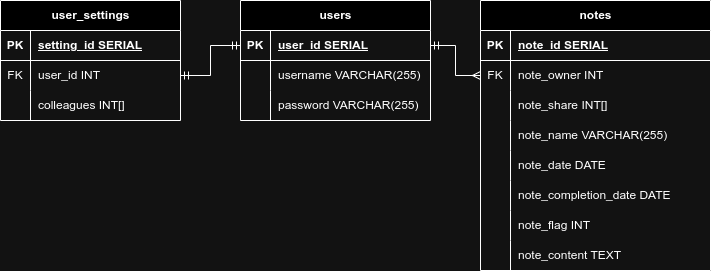

The diagram above was exported from draw.io. Its source (the exported page's mxGraphModel, read from the mxfile embedded in the PNG):
<mxGraphModel dx="1434" dy="748" grid="1" gridSize="10" guides="1" tooltips="1" connect="1" arrows="1" fold="1" page="1" pageScale="1" pageWidth="850" pageHeight="1100" math="0" shadow="0" extFonts="Permanent Marker^https://fonts.googleapis.com/css?family=Permanent+Marker">
  <root>
    <mxCell id="0" />
    <mxCell id="1" parent="0" />
    <mxCell id="hhxVcMLZgcrLIjH6-XrP-1" value="users" style="shape=table;startSize=30;container=1;collapsible=1;childLayout=tableLayout;fixedRows=1;rowLines=0;fontStyle=1;align=center;resizeLast=1;html=1;" vertex="1" parent="1">
      <mxGeometry x="360" y="80" width="190" height="120" as="geometry" />
    </mxCell>
    <mxCell id="hhxVcMLZgcrLIjH6-XrP-2" value="" style="shape=tableRow;horizontal=0;startSize=0;swimlaneHead=0;swimlaneBody=0;fillColor=none;collapsible=0;dropTarget=0;points=[[0,0.5],[1,0.5]];portConstraint=eastwest;top=0;left=0;right=0;bottom=1;" vertex="1" parent="hhxVcMLZgcrLIjH6-XrP-1">
      <mxGeometry y="30" width="190" height="30" as="geometry" />
    </mxCell>
    <mxCell id="hhxVcMLZgcrLIjH6-XrP-3" value="PK" style="shape=partialRectangle;connectable=0;fillColor=none;top=0;left=0;bottom=0;right=0;fontStyle=1;overflow=hidden;whiteSpace=wrap;html=1;" vertex="1" parent="hhxVcMLZgcrLIjH6-XrP-2">
      <mxGeometry width="30" height="30" as="geometry">
        <mxRectangle width="30" height="30" as="alternateBounds" />
      </mxGeometry>
    </mxCell>
    <mxCell id="hhxVcMLZgcrLIjH6-XrP-4" value="user_id SERIAL" style="shape=partialRectangle;connectable=0;fillColor=none;top=0;left=0;bottom=0;right=0;align=left;spacingLeft=6;fontStyle=5;overflow=hidden;whiteSpace=wrap;html=1;" vertex="1" parent="hhxVcMLZgcrLIjH6-XrP-2">
      <mxGeometry x="30" width="160" height="30" as="geometry">
        <mxRectangle width="160" height="30" as="alternateBounds" />
      </mxGeometry>
    </mxCell>
    <mxCell id="hhxVcMLZgcrLIjH6-XrP-5" value="" style="shape=tableRow;horizontal=0;startSize=0;swimlaneHead=0;swimlaneBody=0;fillColor=none;collapsible=0;dropTarget=0;points=[[0,0.5],[1,0.5]];portConstraint=eastwest;top=0;left=0;right=0;bottom=0;" vertex="1" parent="hhxVcMLZgcrLIjH6-XrP-1">
      <mxGeometry y="60" width="190" height="30" as="geometry" />
    </mxCell>
    <mxCell id="hhxVcMLZgcrLIjH6-XrP-6" value="" style="shape=partialRectangle;connectable=0;fillColor=none;top=0;left=0;bottom=0;right=0;editable=1;overflow=hidden;whiteSpace=wrap;html=1;" vertex="1" parent="hhxVcMLZgcrLIjH6-XrP-5">
      <mxGeometry width="30" height="30" as="geometry">
        <mxRectangle width="30" height="30" as="alternateBounds" />
      </mxGeometry>
    </mxCell>
    <mxCell id="hhxVcMLZgcrLIjH6-XrP-7" value="username VARCHAR(255)" style="shape=partialRectangle;connectable=0;fillColor=none;top=0;left=0;bottom=0;right=0;align=left;spacingLeft=6;overflow=hidden;whiteSpace=wrap;html=1;" vertex="1" parent="hhxVcMLZgcrLIjH6-XrP-5">
      <mxGeometry x="30" width="160" height="30" as="geometry">
        <mxRectangle width="160" height="30" as="alternateBounds" />
      </mxGeometry>
    </mxCell>
    <mxCell id="hhxVcMLZgcrLIjH6-XrP-8" value="" style="shape=tableRow;horizontal=0;startSize=0;swimlaneHead=0;swimlaneBody=0;fillColor=none;collapsible=0;dropTarget=0;points=[[0,0.5],[1,0.5]];portConstraint=eastwest;top=0;left=0;right=0;bottom=0;" vertex="1" parent="hhxVcMLZgcrLIjH6-XrP-1">
      <mxGeometry y="90" width="190" height="30" as="geometry" />
    </mxCell>
    <mxCell id="hhxVcMLZgcrLIjH6-XrP-9" value="" style="shape=partialRectangle;connectable=0;fillColor=none;top=0;left=0;bottom=0;right=0;editable=1;overflow=hidden;whiteSpace=wrap;html=1;" vertex="1" parent="hhxVcMLZgcrLIjH6-XrP-8">
      <mxGeometry width="30" height="30" as="geometry">
        <mxRectangle width="30" height="30" as="alternateBounds" />
      </mxGeometry>
    </mxCell>
    <mxCell id="hhxVcMLZgcrLIjH6-XrP-10" value="password VARCHAR(255)" style="shape=partialRectangle;connectable=0;fillColor=none;top=0;left=0;bottom=0;right=0;align=left;spacingLeft=6;overflow=hidden;whiteSpace=wrap;html=1;" vertex="1" parent="hhxVcMLZgcrLIjH6-XrP-8">
      <mxGeometry x="30" width="160" height="30" as="geometry">
        <mxRectangle width="160" height="30" as="alternateBounds" />
      </mxGeometry>
    </mxCell>
    <mxCell id="hhxVcMLZgcrLIjH6-XrP-14" value="user_settings" style="shape=table;startSize=30;container=1;collapsible=1;childLayout=tableLayout;fixedRows=1;rowLines=0;fontStyle=1;align=center;resizeLast=1;html=1;" vertex="1" parent="1">
      <mxGeometry x="120" y="80" width="180" height="120" as="geometry" />
    </mxCell>
    <mxCell id="hhxVcMLZgcrLIjH6-XrP-15" value="" style="shape=tableRow;horizontal=0;startSize=0;swimlaneHead=0;swimlaneBody=0;fillColor=none;collapsible=0;dropTarget=0;points=[[0,0.5],[1,0.5]];portConstraint=eastwest;top=0;left=0;right=0;bottom=1;" vertex="1" parent="hhxVcMLZgcrLIjH6-XrP-14">
      <mxGeometry y="30" width="180" height="30" as="geometry" />
    </mxCell>
    <mxCell id="hhxVcMLZgcrLIjH6-XrP-16" value="PK" style="shape=partialRectangle;connectable=0;fillColor=none;top=0;left=0;bottom=0;right=0;fontStyle=1;overflow=hidden;whiteSpace=wrap;html=1;" vertex="1" parent="hhxVcMLZgcrLIjH6-XrP-15">
      <mxGeometry width="30" height="30" as="geometry">
        <mxRectangle width="30" height="30" as="alternateBounds" />
      </mxGeometry>
    </mxCell>
    <mxCell id="hhxVcMLZgcrLIjH6-XrP-17" value="setting_id SERIAL" style="shape=partialRectangle;connectable=0;fillColor=none;top=0;left=0;bottom=0;right=0;align=left;spacingLeft=6;fontStyle=5;overflow=hidden;whiteSpace=wrap;html=1;" vertex="1" parent="hhxVcMLZgcrLIjH6-XrP-15">
      <mxGeometry x="30" width="150" height="30" as="geometry">
        <mxRectangle width="150" height="30" as="alternateBounds" />
      </mxGeometry>
    </mxCell>
    <mxCell id="hhxVcMLZgcrLIjH6-XrP-18" value="" style="shape=tableRow;horizontal=0;startSize=0;swimlaneHead=0;swimlaneBody=0;fillColor=none;collapsible=0;dropTarget=0;points=[[0,0.5],[1,0.5]];portConstraint=eastwest;top=0;left=0;right=0;bottom=0;" vertex="1" parent="hhxVcMLZgcrLIjH6-XrP-14">
      <mxGeometry y="60" width="180" height="30" as="geometry" />
    </mxCell>
    <mxCell id="hhxVcMLZgcrLIjH6-XrP-19" value="FK" style="shape=partialRectangle;connectable=0;fillColor=none;top=0;left=0;bottom=0;right=0;editable=1;overflow=hidden;whiteSpace=wrap;html=1;" vertex="1" parent="hhxVcMLZgcrLIjH6-XrP-18">
      <mxGeometry width="30" height="30" as="geometry">
        <mxRectangle width="30" height="30" as="alternateBounds" />
      </mxGeometry>
    </mxCell>
    <mxCell id="hhxVcMLZgcrLIjH6-XrP-20" value="user_id INT" style="shape=partialRectangle;connectable=0;fillColor=none;top=0;left=0;bottom=0;right=0;align=left;spacingLeft=6;overflow=hidden;whiteSpace=wrap;html=1;" vertex="1" parent="hhxVcMLZgcrLIjH6-XrP-18">
      <mxGeometry x="30" width="150" height="30" as="geometry">
        <mxRectangle width="150" height="30" as="alternateBounds" />
      </mxGeometry>
    </mxCell>
    <mxCell id="hhxVcMLZgcrLIjH6-XrP-21" value="" style="shape=tableRow;horizontal=0;startSize=0;swimlaneHead=0;swimlaneBody=0;fillColor=none;collapsible=0;dropTarget=0;points=[[0,0.5],[1,0.5]];portConstraint=eastwest;top=0;left=0;right=0;bottom=0;" vertex="1" parent="hhxVcMLZgcrLIjH6-XrP-14">
      <mxGeometry y="90" width="180" height="30" as="geometry" />
    </mxCell>
    <mxCell id="hhxVcMLZgcrLIjH6-XrP-22" value="" style="shape=partialRectangle;connectable=0;fillColor=none;top=0;left=0;bottom=0;right=0;editable=1;overflow=hidden;whiteSpace=wrap;html=1;" vertex="1" parent="hhxVcMLZgcrLIjH6-XrP-21">
      <mxGeometry width="30" height="30" as="geometry">
        <mxRectangle width="30" height="30" as="alternateBounds" />
      </mxGeometry>
    </mxCell>
    <mxCell id="hhxVcMLZgcrLIjH6-XrP-23" value="colleagues INT[]" style="shape=partialRectangle;connectable=0;fillColor=none;top=0;left=0;bottom=0;right=0;align=left;spacingLeft=6;overflow=hidden;whiteSpace=wrap;html=1;" vertex="1" parent="hhxVcMLZgcrLIjH6-XrP-21">
      <mxGeometry x="30" width="150" height="30" as="geometry">
        <mxRectangle width="150" height="30" as="alternateBounds" />
      </mxGeometry>
    </mxCell>
    <mxCell id="hhxVcMLZgcrLIjH6-XrP-27" style="edgeStyle=orthogonalEdgeStyle;rounded=0;orthogonalLoop=1;jettySize=auto;html=1;exitX=1;exitY=0.5;exitDx=0;exitDy=0;entryX=0;entryY=0.5;entryDx=0;entryDy=0;startArrow=ERmandOne;startFill=0;endArrow=ERmandOne;endFill=0;" edge="1" parent="1" source="hhxVcMLZgcrLIjH6-XrP-18" target="hhxVcMLZgcrLIjH6-XrP-2">
      <mxGeometry relative="1" as="geometry" />
    </mxCell>
    <mxCell id="hhxVcMLZgcrLIjH6-XrP-28" value="notes" style="shape=table;startSize=30;container=1;collapsible=1;childLayout=tableLayout;fixedRows=1;rowLines=0;fontStyle=1;align=center;resizeLast=1;html=1;" vertex="1" parent="1">
      <mxGeometry x="600" y="80" width="230" height="270" as="geometry" />
    </mxCell>
    <mxCell id="hhxVcMLZgcrLIjH6-XrP-29" value="" style="shape=tableRow;horizontal=0;startSize=0;swimlaneHead=0;swimlaneBody=0;fillColor=none;collapsible=0;dropTarget=0;points=[[0,0.5],[1,0.5]];portConstraint=eastwest;top=0;left=0;right=0;bottom=1;" vertex="1" parent="hhxVcMLZgcrLIjH6-XrP-28">
      <mxGeometry y="30" width="230" height="30" as="geometry" />
    </mxCell>
    <mxCell id="hhxVcMLZgcrLIjH6-XrP-30" value="PK" style="shape=partialRectangle;connectable=0;fillColor=none;top=0;left=0;bottom=0;right=0;fontStyle=1;overflow=hidden;whiteSpace=wrap;html=1;" vertex="1" parent="hhxVcMLZgcrLIjH6-XrP-29">
      <mxGeometry width="30" height="30" as="geometry">
        <mxRectangle width="30" height="30" as="alternateBounds" />
      </mxGeometry>
    </mxCell>
    <mxCell id="hhxVcMLZgcrLIjH6-XrP-31" value="note_id SERIAL" style="shape=partialRectangle;connectable=0;fillColor=none;top=0;left=0;bottom=0;right=0;align=left;spacingLeft=6;fontStyle=5;overflow=hidden;whiteSpace=wrap;html=1;" vertex="1" parent="hhxVcMLZgcrLIjH6-XrP-29">
      <mxGeometry x="30" width="200" height="30" as="geometry">
        <mxRectangle width="200" height="30" as="alternateBounds" />
      </mxGeometry>
    </mxCell>
    <mxCell id="hhxVcMLZgcrLIjH6-XrP-32" value="" style="shape=tableRow;horizontal=0;startSize=0;swimlaneHead=0;swimlaneBody=0;fillColor=none;collapsible=0;dropTarget=0;points=[[0,0.5],[1,0.5]];portConstraint=eastwest;top=0;left=0;right=0;bottom=0;" vertex="1" parent="hhxVcMLZgcrLIjH6-XrP-28">
      <mxGeometry y="60" width="230" height="30" as="geometry" />
    </mxCell>
    <mxCell id="hhxVcMLZgcrLIjH6-XrP-33" value="FK" style="shape=partialRectangle;connectable=0;fillColor=none;top=0;left=0;bottom=0;right=0;editable=1;overflow=hidden;whiteSpace=wrap;html=1;" vertex="1" parent="hhxVcMLZgcrLIjH6-XrP-32">
      <mxGeometry width="30" height="30" as="geometry">
        <mxRectangle width="30" height="30" as="alternateBounds" />
      </mxGeometry>
    </mxCell>
    <mxCell id="hhxVcMLZgcrLIjH6-XrP-34" value="note_owner INT" style="shape=partialRectangle;connectable=0;fillColor=none;top=0;left=0;bottom=0;right=0;align=left;spacingLeft=6;overflow=hidden;whiteSpace=wrap;html=1;" vertex="1" parent="hhxVcMLZgcrLIjH6-XrP-32">
      <mxGeometry x="30" width="200" height="30" as="geometry">
        <mxRectangle width="200" height="30" as="alternateBounds" />
      </mxGeometry>
    </mxCell>
    <mxCell id="hhxVcMLZgcrLIjH6-XrP-35" value="" style="shape=tableRow;horizontal=0;startSize=0;swimlaneHead=0;swimlaneBody=0;fillColor=none;collapsible=0;dropTarget=0;points=[[0,0.5],[1,0.5]];portConstraint=eastwest;top=0;left=0;right=0;bottom=0;" vertex="1" parent="hhxVcMLZgcrLIjH6-XrP-28">
      <mxGeometry y="90" width="230" height="30" as="geometry" />
    </mxCell>
    <mxCell id="hhxVcMLZgcrLIjH6-XrP-36" value="" style="shape=partialRectangle;connectable=0;fillColor=none;top=0;left=0;bottom=0;right=0;editable=1;overflow=hidden;whiteSpace=wrap;html=1;" vertex="1" parent="hhxVcMLZgcrLIjH6-XrP-35">
      <mxGeometry width="30" height="30" as="geometry">
        <mxRectangle width="30" height="30" as="alternateBounds" />
      </mxGeometry>
    </mxCell>
    <mxCell id="hhxVcMLZgcrLIjH6-XrP-37" value="note_share INT[]" style="shape=partialRectangle;connectable=0;fillColor=none;top=0;left=0;bottom=0;right=0;align=left;spacingLeft=6;overflow=hidden;whiteSpace=wrap;html=1;" vertex="1" parent="hhxVcMLZgcrLIjH6-XrP-35">
      <mxGeometry x="30" width="200" height="30" as="geometry">
        <mxRectangle width="200" height="30" as="alternateBounds" />
      </mxGeometry>
    </mxCell>
    <mxCell id="hhxVcMLZgcrLIjH6-XrP-38" value="" style="shape=tableRow;horizontal=0;startSize=0;swimlaneHead=0;swimlaneBody=0;fillColor=none;collapsible=0;dropTarget=0;points=[[0,0.5],[1,0.5]];portConstraint=eastwest;top=0;left=0;right=0;bottom=0;" vertex="1" parent="hhxVcMLZgcrLIjH6-XrP-28">
      <mxGeometry y="120" width="230" height="30" as="geometry" />
    </mxCell>
    <mxCell id="hhxVcMLZgcrLIjH6-XrP-39" value="" style="shape=partialRectangle;connectable=0;fillColor=none;top=0;left=0;bottom=0;right=0;editable=1;overflow=hidden;whiteSpace=wrap;html=1;" vertex="1" parent="hhxVcMLZgcrLIjH6-XrP-38">
      <mxGeometry width="30" height="30" as="geometry">
        <mxRectangle width="30" height="30" as="alternateBounds" />
      </mxGeometry>
    </mxCell>
    <mxCell id="hhxVcMLZgcrLIjH6-XrP-40" value="note_name VARCHAR(255)" style="shape=partialRectangle;connectable=0;fillColor=none;top=0;left=0;bottom=0;right=0;align=left;spacingLeft=6;overflow=hidden;whiteSpace=wrap;html=1;" vertex="1" parent="hhxVcMLZgcrLIjH6-XrP-38">
      <mxGeometry x="30" width="200" height="30" as="geometry">
        <mxRectangle width="200" height="30" as="alternateBounds" />
      </mxGeometry>
    </mxCell>
    <mxCell id="hhxVcMLZgcrLIjH6-XrP-50" style="shape=tableRow;horizontal=0;startSize=0;swimlaneHead=0;swimlaneBody=0;fillColor=none;collapsible=0;dropTarget=0;points=[[0,0.5],[1,0.5]];portConstraint=eastwest;top=0;left=0;right=0;bottom=0;" vertex="1" parent="hhxVcMLZgcrLIjH6-XrP-28">
      <mxGeometry y="150" width="230" height="30" as="geometry" />
    </mxCell>
    <mxCell id="hhxVcMLZgcrLIjH6-XrP-51" style="shape=partialRectangle;connectable=0;fillColor=none;top=0;left=0;bottom=0;right=0;editable=1;overflow=hidden;whiteSpace=wrap;html=1;" vertex="1" parent="hhxVcMLZgcrLIjH6-XrP-50">
      <mxGeometry width="30" height="30" as="geometry">
        <mxRectangle width="30" height="30" as="alternateBounds" />
      </mxGeometry>
    </mxCell>
    <mxCell id="hhxVcMLZgcrLIjH6-XrP-52" value="note_date DATE" style="shape=partialRectangle;connectable=0;fillColor=none;top=0;left=0;bottom=0;right=0;align=left;spacingLeft=6;overflow=hidden;whiteSpace=wrap;html=1;" vertex="1" parent="hhxVcMLZgcrLIjH6-XrP-50">
      <mxGeometry x="30" width="200" height="30" as="geometry">
        <mxRectangle width="200" height="30" as="alternateBounds" />
      </mxGeometry>
    </mxCell>
    <mxCell id="hhxVcMLZgcrLIjH6-XrP-47" style="shape=tableRow;horizontal=0;startSize=0;swimlaneHead=0;swimlaneBody=0;fillColor=none;collapsible=0;dropTarget=0;points=[[0,0.5],[1,0.5]];portConstraint=eastwest;top=0;left=0;right=0;bottom=0;" vertex="1" parent="hhxVcMLZgcrLIjH6-XrP-28">
      <mxGeometry y="180" width="230" height="30" as="geometry" />
    </mxCell>
    <mxCell id="hhxVcMLZgcrLIjH6-XrP-48" style="shape=partialRectangle;connectable=0;fillColor=none;top=0;left=0;bottom=0;right=0;editable=1;overflow=hidden;whiteSpace=wrap;html=1;" vertex="1" parent="hhxVcMLZgcrLIjH6-XrP-47">
      <mxGeometry width="30" height="30" as="geometry">
        <mxRectangle width="30" height="30" as="alternateBounds" />
      </mxGeometry>
    </mxCell>
    <mxCell id="hhxVcMLZgcrLIjH6-XrP-49" value="note_completion_date DATE" style="shape=partialRectangle;connectable=0;fillColor=none;top=0;left=0;bottom=0;right=0;align=left;spacingLeft=6;overflow=hidden;whiteSpace=wrap;html=1;" vertex="1" parent="hhxVcMLZgcrLIjH6-XrP-47">
      <mxGeometry x="30" width="200" height="30" as="geometry">
        <mxRectangle width="200" height="30" as="alternateBounds" />
      </mxGeometry>
    </mxCell>
    <mxCell id="hhxVcMLZgcrLIjH6-XrP-44" style="shape=tableRow;horizontal=0;startSize=0;swimlaneHead=0;swimlaneBody=0;fillColor=none;collapsible=0;dropTarget=0;points=[[0,0.5],[1,0.5]];portConstraint=eastwest;top=0;left=0;right=0;bottom=0;" vertex="1" parent="hhxVcMLZgcrLIjH6-XrP-28">
      <mxGeometry y="210" width="230" height="30" as="geometry" />
    </mxCell>
    <mxCell id="hhxVcMLZgcrLIjH6-XrP-45" style="shape=partialRectangle;connectable=0;fillColor=none;top=0;left=0;bottom=0;right=0;editable=1;overflow=hidden;whiteSpace=wrap;html=1;" vertex="1" parent="hhxVcMLZgcrLIjH6-XrP-44">
      <mxGeometry width="30" height="30" as="geometry">
        <mxRectangle width="30" height="30" as="alternateBounds" />
      </mxGeometry>
    </mxCell>
    <mxCell id="hhxVcMLZgcrLIjH6-XrP-46" value="note_flag INT" style="shape=partialRectangle;connectable=0;fillColor=none;top=0;left=0;bottom=0;right=0;align=left;spacingLeft=6;overflow=hidden;whiteSpace=wrap;html=1;" vertex="1" parent="hhxVcMLZgcrLIjH6-XrP-44">
      <mxGeometry x="30" width="200" height="30" as="geometry">
        <mxRectangle width="200" height="30" as="alternateBounds" />
      </mxGeometry>
    </mxCell>
    <mxCell id="hhxVcMLZgcrLIjH6-XrP-41" style="shape=tableRow;horizontal=0;startSize=0;swimlaneHead=0;swimlaneBody=0;fillColor=none;collapsible=0;dropTarget=0;points=[[0,0.5],[1,0.5]];portConstraint=eastwest;top=0;left=0;right=0;bottom=0;" vertex="1" parent="hhxVcMLZgcrLIjH6-XrP-28">
      <mxGeometry y="240" width="230" height="30" as="geometry" />
    </mxCell>
    <mxCell id="hhxVcMLZgcrLIjH6-XrP-42" style="shape=partialRectangle;connectable=0;fillColor=none;top=0;left=0;bottom=0;right=0;editable=1;overflow=hidden;whiteSpace=wrap;html=1;" vertex="1" parent="hhxVcMLZgcrLIjH6-XrP-41">
      <mxGeometry width="30" height="30" as="geometry">
        <mxRectangle width="30" height="30" as="alternateBounds" />
      </mxGeometry>
    </mxCell>
    <mxCell id="hhxVcMLZgcrLIjH6-XrP-43" value="note_content TEXT" style="shape=partialRectangle;connectable=0;fillColor=none;top=0;left=0;bottom=0;right=0;align=left;spacingLeft=6;overflow=hidden;whiteSpace=wrap;html=1;" vertex="1" parent="hhxVcMLZgcrLIjH6-XrP-41">
      <mxGeometry x="30" width="200" height="30" as="geometry">
        <mxRectangle width="200" height="30" as="alternateBounds" />
      </mxGeometry>
    </mxCell>
    <mxCell id="hhxVcMLZgcrLIjH6-XrP-53" style="edgeStyle=orthogonalEdgeStyle;rounded=0;orthogonalLoop=1;jettySize=auto;html=1;exitX=1;exitY=0.5;exitDx=0;exitDy=0;startArrow=ERmandOne;startFill=0;endArrow=ERmany;endFill=0;" edge="1" parent="1" source="hhxVcMLZgcrLIjH6-XrP-2" target="hhxVcMLZgcrLIjH6-XrP-32">
      <mxGeometry relative="1" as="geometry" />
    </mxCell>
  </root>
</mxGraphModel>